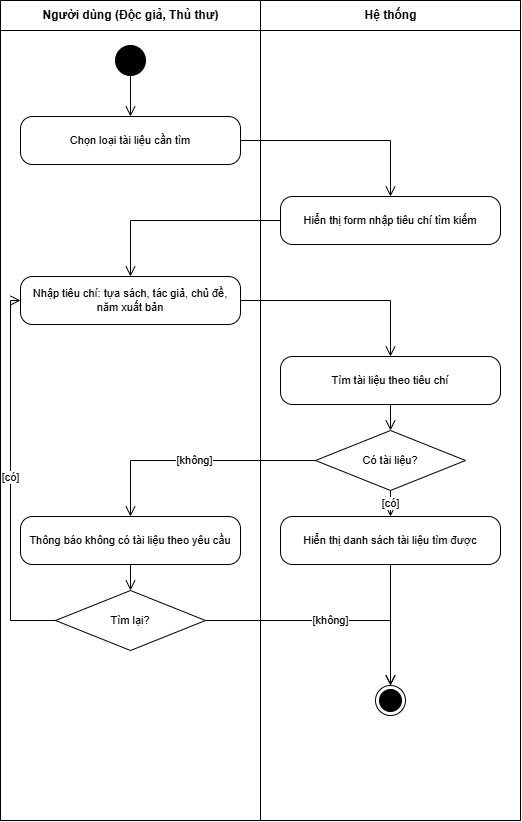

The diagram above was exported from draw.io. Its source (the exported page's mxGraphModel, read from the mxfile embedded in the PNG):
<mxGraphModel dx="1661" dy="850" grid="1" gridSize="10" guides="1" tooltips="1" connect="1" arrows="1" fold="1" page="1" pageScale="1" pageWidth="560" pageHeight="860" background="#ffffff" math="0" shadow="0">
  <root>
    <mxCell id="0" />
    <mxCell id="1" parent="0" />
    <mxCell id="pool" parent="1" style="swimlane;childLayout=stackLayout;resizeParent=1;resizeParentMax=0;horizontal=1;startSize=0;horizontalStack=1;html=1;fillColor=none;strokeColor=#000000;" value="" vertex="1">
      <mxGeometry height="820" width="520" x="20" y="20" as="geometry" />
    </mxCell>
    <mxCell id="lane0" parent="1" style="swimlane;html=1;startSize=30;fontStyle=1;fillColor=#ffffff;strokeColor=#000000;fontSize=12;fontFamily=Arial;fontColor=#000000;" value="Người dùng (Độc giả, Thủ thư)" vertex="1">
      <mxGeometry height="820" width="260" x="20" y="20" as="geometry" />
    </mxCell>
    <mxCell id="lane1" parent="1" style="swimlane;html=1;startSize=30;fontStyle=1;fillColor=#ffffff;strokeColor=#000000;fontSize=12;fontFamily=Arial;fontColor=#000000;" value="Hệ thống" vertex="1">
      <mxGeometry height="820" width="260" x="280" y="20" as="geometry" />
    </mxCell>
    <mxCell id="s" parent="1" style="ellipse;html=1;fillColor=#000000;strokeColor=#000000;" value="" vertex="1">
      <mxGeometry height="30" width="30" x="135" y="65" as="geometry" />
    </mxCell>
    <mxCell id="a1" parent="1" style="rounded=1;whiteSpace=wrap;html=1;arcSize=25;fillColor=#ffffff;strokeColor=#000000;fontSize=11;fontFamily=Arial;fontColor=#000000;" value="Chọn loại tài liệu cần tìm" vertex="1">
      <mxGeometry height="48" width="220" x="40" y="136" as="geometry" />
    </mxCell>
    <mxCell id="a2" parent="1" style="rounded=1;whiteSpace=wrap;html=1;arcSize=25;fillColor=#ffffff;strokeColor=#000000;fontSize=11;fontFamily=Arial;fontColor=#000000;" value="Hiển thị form nhập tiêu chí tìm kiếm" vertex="1">
      <mxGeometry height="48" width="220" x="300" y="216" as="geometry" />
    </mxCell>
    <mxCell id="a3" parent="1" style="rounded=1;whiteSpace=wrap;html=1;arcSize=25;fillColor=#ffffff;strokeColor=#000000;fontSize=11;fontFamily=Arial;fontColor=#000000;" value="Nhập tiêu chí: tựa sách, tác giả, chủ đề, năm xuất bản" vertex="1">
      <mxGeometry height="48" width="220" x="40" y="296" as="geometry" />
    </mxCell>
    <mxCell id="a4" parent="1" style="rounded=1;whiteSpace=wrap;html=1;arcSize=25;fillColor=#ffffff;strokeColor=#000000;fontSize=11;fontFamily=Arial;fontColor=#000000;" value="Tìm tài liệu theo tiêu chí" vertex="1">
      <mxGeometry height="48" width="220" x="300" y="376" as="geometry" />
    </mxCell>
    <mxCell id="d1" parent="1" style="rhombus;whiteSpace=wrap;html=1;fillColor=#ffffff;strokeColor=#000000;fontSize=11;fontFamily=Arial;fontColor=#000000;" value="Có tài liệu?" vertex="1">
      <mxGeometry height="60" width="150" x="335" y="450" as="geometry" />
    </mxCell>
    <mxCell id="a5" parent="1" style="rounded=1;whiteSpace=wrap;html=1;arcSize=25;fillColor=#ffffff;strokeColor=#000000;fontSize=11;fontFamily=Arial;fontColor=#000000;" value="Hiển thị danh sách tài liệu tìm được" vertex="1">
      <mxGeometry height="48" width="220" x="300" y="536" as="geometry" />
    </mxCell>
    <mxCell id="a6" parent="1" style="rounded=1;whiteSpace=wrap;html=1;arcSize=25;fillColor=#ffffff;strokeColor=#000000;fontSize=11;fontFamily=Arial;fontColor=#000000;" value="Thông báo không có tài liệu theo yêu cầu" vertex="1">
      <mxGeometry height="48" width="220" x="40" y="536" as="geometry" />
    </mxCell>
    <mxCell id="d2" parent="1" style="rhombus;whiteSpace=wrap;html=1;fillColor=#ffffff;strokeColor=#000000;fontSize=11;fontFamily=Arial;fontColor=#000000;" value="Tìm lại?" vertex="1">
      <mxGeometry height="60" width="150" x="75" y="610" as="geometry" />
    </mxCell>
    <mxCell id="e" parent="1" style="ellipse;html=1;shape=endState;fillColor=#000000;strokeColor=#000000;" value="" vertex="1">
      <mxGeometry height="30" width="30" x="395" y="705" as="geometry" />
    </mxCell>
    <mxCell id="fl0" edge="1" parent="1" source="s" style="endArrow=open;endSize=8;html=1;rounded=0;edgeStyle=orthogonalEdgeStyle;strokeColor=#000000;fontSize=11;fontFamily=Arial;fontColor=#000000;labelBackgroundColor=#ffffff;" target="a1" value="">
      <mxGeometry relative="1" as="geometry" />
    </mxCell>
    <mxCell id="fl1" edge="1" parent="1" source="a1" style="endArrow=open;endSize=8;html=1;rounded=0;edgeStyle=orthogonalEdgeStyle;strokeColor=#000000;fontSize=11;fontFamily=Arial;fontColor=#000000;labelBackgroundColor=#ffffff;" target="a2" value="">
      <mxGeometry relative="1" as="geometry" />
    </mxCell>
    <mxCell id="fl2" edge="1" parent="1" source="a2" style="endArrow=open;endSize=8;html=1;rounded=0;edgeStyle=orthogonalEdgeStyle;strokeColor=#000000;fontSize=11;fontFamily=Arial;fontColor=#000000;labelBackgroundColor=#ffffff;" target="a3" value="">
      <mxGeometry relative="1" as="geometry" />
    </mxCell>
    <mxCell id="fl3" edge="1" parent="1" source="a3" style="endArrow=open;endSize=8;html=1;rounded=0;edgeStyle=orthogonalEdgeStyle;strokeColor=#000000;fontSize=11;fontFamily=Arial;fontColor=#000000;labelBackgroundColor=#ffffff;" target="a4" value="">
      <mxGeometry relative="1" as="geometry" />
    </mxCell>
    <mxCell id="fl4" edge="1" parent="1" source="a4" style="endArrow=open;endSize=8;html=1;rounded=0;edgeStyle=orthogonalEdgeStyle;strokeColor=#000000;fontSize=11;fontFamily=Arial;fontColor=#000000;labelBackgroundColor=#ffffff;" target="d1" value="">
      <mxGeometry relative="1" as="geometry" />
    </mxCell>
    <mxCell id="fl5" edge="1" parent="1" source="d1" style="endArrow=open;endSize=8;html=1;rounded=0;edgeStyle=orthogonalEdgeStyle;strokeColor=#000000;fontSize=11;fontFamily=Arial;fontColor=#000000;labelBackgroundColor=#ffffff;" target="a5" value="[có]">
      <mxGeometry relative="1" as="geometry" />
    </mxCell>
    <mxCell id="fl6" edge="1" parent="1" source="d1" style="endArrow=open;endSize=8;html=1;rounded=0;edgeStyle=orthogonalEdgeStyle;strokeColor=#000000;fontSize=11;fontFamily=Arial;fontColor=#000000;labelBackgroundColor=#ffffff;" target="a6" value="[không]">
      <mxGeometry relative="1" as="geometry" />
    </mxCell>
    <mxCell id="fl7" edge="1" parent="1" source="a6" style="endArrow=open;endSize=8;html=1;rounded=0;edgeStyle=orthogonalEdgeStyle;strokeColor=#000000;fontSize=11;fontFamily=Arial;fontColor=#000000;labelBackgroundColor=#ffffff;" target="d2" value="">
      <mxGeometry relative="1" as="geometry" />
    </mxCell>
    <mxCell id="fl8" edge="1" parent="1" source="d2" style="endArrow=open;endSize=8;html=1;rounded=0;edgeStyle=orthogonalEdgeStyle;strokeColor=#000000;fontSize=11;fontFamily=Arial;fontColor=#000000;labelBackgroundColor=#ffffff;exitX=0;exitY=0.5;entryX=0;entryY=0.5;" target="a3" value="[có]">
      <mxGeometry relative="1" as="geometry" />
    </mxCell>
    <mxCell id="fl9" edge="1" parent="1" source="d2" style="endArrow=open;endSize=8;html=1;rounded=0;edgeStyle=orthogonalEdgeStyle;strokeColor=#000000;fontSize=11;fontFamily=Arial;fontColor=#000000;labelBackgroundColor=#ffffff;" target="e" value="[không]">
      <mxGeometry relative="1" as="geometry" />
    </mxCell>
    <mxCell id="fl10" edge="1" parent="1" source="a5" style="endArrow=open;endSize=8;html=1;rounded=0;edgeStyle=orthogonalEdgeStyle;strokeColor=#000000;fontSize=11;fontFamily=Arial;fontColor=#000000;labelBackgroundColor=#ffffff;" target="e" value="">
      <mxGeometry relative="1" as="geometry" />
    </mxCell>
  </root>
</mxGraphModel>